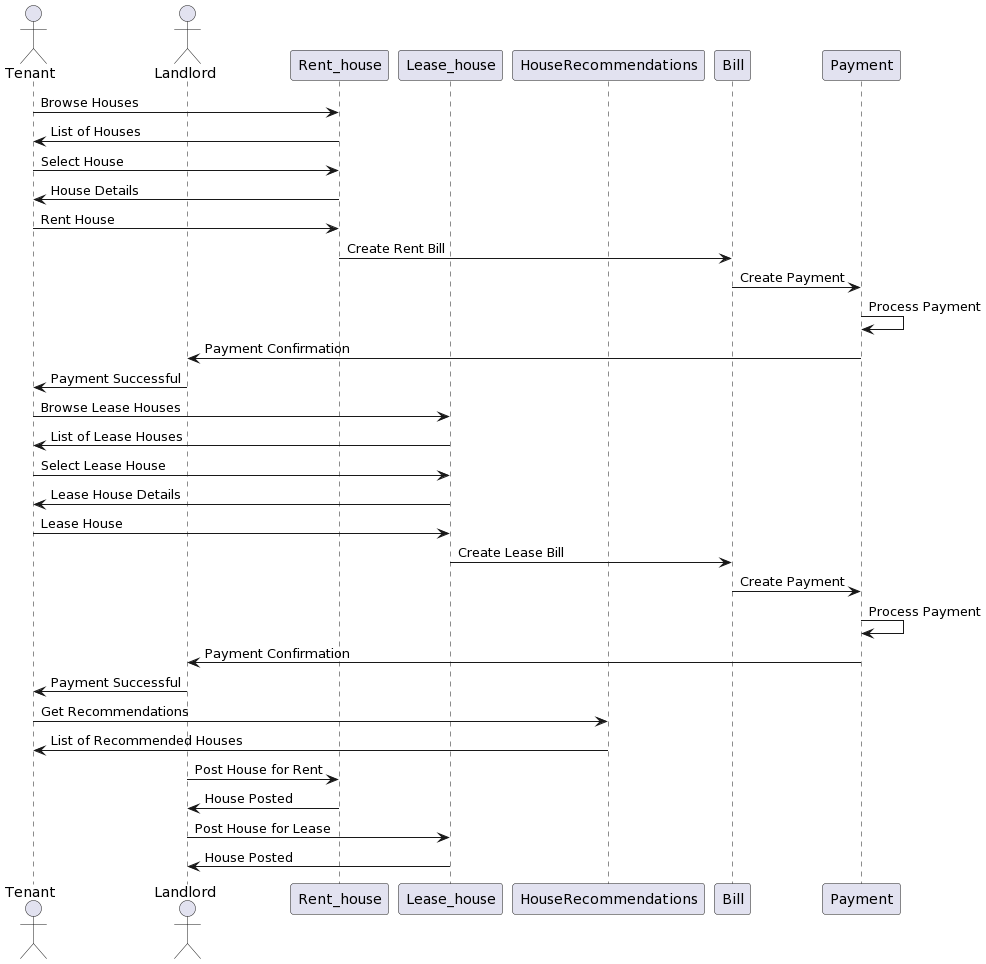

The diagram above was rendered by PlantUML. Its source (embedded in the PNG):
@startuml
actor Tenant
actor Landlord
participant Rent_house
participant Lease_house
participant HouseRecommendations
participant Bill
participant Payment

Tenant -> Rent_house: Browse Houses
Rent_house -> Tenant: List of Houses
Tenant -> Rent_house: Select House
Rent_house -> Tenant: House Details
Tenant -> Rent_house: Rent House
Rent_house -> Bill: Create Rent Bill
Bill -> Payment: Create Payment
Payment -> Payment: Process Payment
Payment -> Landlord:Payment Confirmation
Landlord -> Tenant: Payment Successful

Tenant -> Lease_house: Browse Lease Houses
Lease_house -> Tenant: List of Lease Houses
Tenant -> Lease_house: Select Lease House
Lease_house -> Tenant: Lease House Details
Tenant -> Lease_house: Lease House
Lease_house -> Bill: Create Lease Bill
Bill -> Payment: Create Payment
Payment -> Payment: Process Payment
Payment -> Landlord:Payment Confirmation
Landlord -> Tenant: Payment Successful

Tenant -> HouseRecommendations: Get Recommendations
HouseRecommendations -> Tenant: List of Recommended Houses


Landlord -> Rent_house: Post House for Rent
Rent_house -> Landlord: House Posted
Landlord -> Lease_house: Post House for Lease
Lease_house -> Landlord: House Posted
deactivate Landlord
@enduml